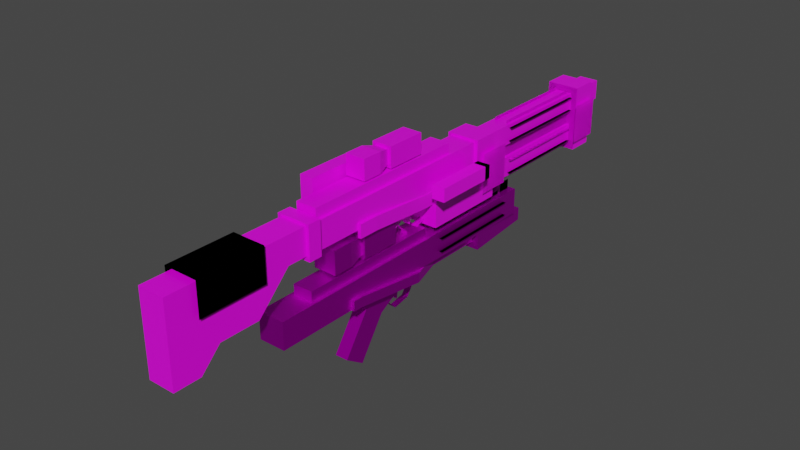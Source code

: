 # Source: e22.blend  (saved by Blender 2.92.15; exported with 4.5.12 LTS)
import bpy
from mathutils import Matrix  # noqa: F401  (used for matrix-valued properties, if any)

bpy.ops.wm.read_factory_settings(use_empty=True)
scene = bpy.context.scene
scene.name = 'Scene'

# ---- collections
col_collection = bpy.data.collections.new('Collection'); scene.collection.children.link(col_collection)

# ---- images (referenced by path relative to the original .blend; pixels are not part of the script)
import os
ASSET_DIR = os.environ.get("B2B_ASSET_DIR", "")  # directory of the original .blend (textures are referenced by path, not embedded)
HERE = os.path.dirname(os.path.abspath(__file__))  # packed textures are extracted next to this script under _unpacked/

def load_image(name, relpath, width, height, colorspace="sRGB"):
    """Load a texture the original file referenced (path relative to the .blend, or extracted next to this script)."""
    p = next((c for c in (os.path.join(HERE, relpath), os.path.join(ASSET_DIR, relpath)) if relpath and os.path.exists(c)), "")
    if p:
        img = bpy.data.images.load(p, check_existing=True)
        img.name = name
    else:  # same state as the original file: an image datablock whose file is absent (Cycles renders it pink)
        img = bpy.data.images.new(name, width, height)
        img.source = "FILE"
        img.filepath = "//" + (relpath or name)
    img.colorspace_settings.name = colorspace
    return img
img_e22layout_png = load_image('e22layout.png', 'e22layout.png', 1024, 1024, 'sRGB')
img_e11_png = load_image('E11.png', 'E11.png', 1024, 1024, 'sRGB')
img_flashlightlayout_png = load_image('flashlightLayout.png', 'flashlightLayout.png', 1024, 1024, 'sRGB')
img_counterlayout_png = load_image('counterLayout.png', 'counterLayout.png', 1024, 1024, 'sRGB')

# ---- materials (node trees are filled in below, after node groups)
mat_material = bpy.data.materials.new('Material')
mat_material.alpha_threshold = 0.0
mat_material.use_transparent_shadow = False
mat_material.line_color = (0.0, 0.0, 0.0, 1.0)
mat_mat_diffuse_cutout = bpy.data.materials.new('MAT_DIFFUSE_CUTOUT')
mat_material_001 = bpy.data.materials.new('Material.001')
mat_material_001.use_transparent_shadow = False
mat_material_002 = bpy.data.materials.new('Material.002')
mat_material_002.use_transparent_shadow = False

# ---- material node trees
mat_material.use_nodes = True; mat_material.node_tree.nodes.clear()
_N = mat_material.node_tree.nodes; _L = mat_material.node_tree.links
n0 = _N.new('ShaderNodeOutputMaterial'); n0.name = 'Material Output'; n0.location = (300, 300)
n1 = _N.new('ShaderNodeBsdfPrincipled'); n1.name = 'Principled BSDF'; n1.location = (10, 300)
n1.distribution = 'GGX'
n1.subsurface_method = 'BURLEY'
n1.inputs[2].default_value = 0.4
n1.inputs[3].default_value = 1.45
n1.inputs[27].default_value = (0.0, 0.0, 0.0, 1.0)
n1.inputs[28].default_value = 1.0
n2 = _N.new('ShaderNodeTexImage'); n2.name = 'Image Texture'; n2.location = (-280, 280)
n2.image = img_e22layout_png
n2.interpolation = 'Closest'
_L.new(n1.outputs[0], n0.inputs[0])
_L.new(n2.outputs[0], n1.inputs[0])
n0.is_active_output = True
mat_mat_diffuse_cutout.use_nodes = True; mat_mat_diffuse_cutout.node_tree.nodes.clear()
_N = mat_mat_diffuse_cutout.node_tree.nodes; _L = mat_mat_diffuse_cutout.node_tree.links
n0 = _N.new('ShaderNodeOutputMaterial'); n0.name = 'Material Output'; n0.location = (238, 316)
n1 = _N.new('ShaderNodeTexImage'); n1.name = 'Image Texture'; n1.location = (-434, 260)
n1.image = img_e11_png
n1.interpolation = 'Closest'
n2 = _N.new('ShaderNodeBsdfPrincipled'); n2.name = 'Principled BSDF'; n2.location = (-107, 219)
n2.distribution = 'GGX'
n2.subsurface_method = 'BURLEY'
n2.inputs[1].default_value = 1.0
n2.inputs[3].default_value = 1.45
n2.inputs[27].default_value = (0.0, 0.0, 0.0, 1.0)
n2.inputs[28].default_value = 1.0
_L.new(n1.outputs[0], n2.inputs[0])
_L.new(n2.outputs[0], n0.inputs[0])
n0.is_active_output = True
mat_material_001.use_nodes = True; mat_material_001.node_tree.nodes.clear()
_N = mat_material_001.node_tree.nodes; _L = mat_material_001.node_tree.links
n0 = _N.new('ShaderNodeBsdfPrincipled'); n0.name = 'Principled BSDF'; n0.location = (10, 300)
n0.distribution = 'GGX'
n0.subsurface_method = 'BURLEY'
n0.inputs[3].default_value = 1.45
n0.inputs[27].default_value = (0.0, 0.0, 0.0, 1.0)
n0.inputs[28].default_value = 1.0
n1 = _N.new('ShaderNodeOutputMaterial'); n1.name = 'Material Output'; n1.location = (300, 300)
n2 = _N.new('ShaderNodeTexImage'); n2.name = 'Image Texture'; n2.location = (-280, 280)
n2.image = img_flashlightlayout_png
n2.interpolation = 'Closest'
_L.new(n0.outputs[0], n1.inputs[0])
_L.new(n2.outputs[0], n0.inputs[0])
n1.is_active_output = True
mat_material_002.use_nodes = True; mat_material_002.node_tree.nodes.clear()
_N = mat_material_002.node_tree.nodes; _L = mat_material_002.node_tree.links
n0 = _N.new('ShaderNodeBsdfPrincipled'); n0.name = 'Principled BSDF'; n0.location = (10, 300)
n0.distribution = 'GGX'
n0.subsurface_method = 'BURLEY'
n0.inputs[3].default_value = 1.45
n0.inputs[27].default_value = (0.0, 0.0, 0.0, 1.0)
n0.inputs[28].default_value = 1.0
n1 = _N.new('ShaderNodeOutputMaterial'); n1.name = 'Material Output'; n1.location = (300, 300)
n2 = _N.new('ShaderNodeTexImage'); n2.name = 'Image Texture'; n2.location = (-280, 280)
n2.image = img_counterlayout_png
n2.interpolation = 'Closest'
_L.new(n0.outputs[0], n1.inputs[0])
_L.new(n2.outputs[0], n0.inputs[0])
n1.is_active_output = True

# ---- world
world_world = bpy.data.worlds.new('World'); scene.world = world_world
world_world.use_nodes = True; world_world.node_tree.nodes.clear()
_N = world_world.node_tree.nodes; _L = world_world.node_tree.links
n0 = _N.new('ShaderNodeOutputWorld'); n0.name = 'World Output'; n0.location = (300, 300)
n1 = _N.new('ShaderNodeBackground'); n1.name = 'Background'; n1.location = (10, 300)
n1.inputs[0].default_value = (0.05088, 0.05088, 0.05088, 1.0)
_L.new(n1.outputs[0], n0.inputs[0])
n0.is_active_output = True
world_world.color = (0.05088, 0.05088, 0.05088)
world_world.use_sun_shadow = False
world_world.sun_shadow_jitter_overblur = 0.0

# ---- meshes
me_cube_011 = bpy.data.meshes.new('Cube.011')
me_cube_011.from_pydata([(-0.2, -0.9796, 0.1837), (-0.2, -0.9796, 0.5837), (-0.2, 2.12, 0.1837), (-0.2, 2.12, 0.5837), (0.2, -0.9796, 0.1837), (0.2, -0.9796, 0.5837), (0.2, 2.12, 0.1837), (0.2, 2.12, 0.5837), (-0.25, 2.12, 0.1337), (-0.25, 2.12, 0.6337), (-0.25, 2.32, 0.1337), (-0.25, 2.32, 0.6337), (0.25, 2.12, 0.1337), (0.25, 2.12, 0.6337), (0.25, 2.32, 0.1337), (0.25, 2.32, 0.6337), (-0.2, 1.12, 0.2837), (-0.2, 1.12, 0.08369), (-0.2, 1.42, 0.2837), (-0.2, 1.42, 0.08369), (-0.25, 1.42, 0.08369), (-0.25, 1.42, 0.2837), (-0.25, 1.12, 0.08369), (-0.25, 1.12, 0.2837), (-0.155, 0.1204, 0.1837), (-0.155, 0.1204, -0.01631), (-0.205, 0.1204, -0.01631), (-0.205, 0.1204, 0.1837), (-0.155, -0.9796, 0.1837), (-0.155, -0.9796, -0.01631), (-0.205, -0.9796, -0.01631), (-0.205, -0.9796, 0.1837), (0.25, 1.12, 0.2837), (0.25, 1.12, 0.08369), (0.25, 1.42, 0.2837), (0.25, 1.42, 0.08369), (0.2, 1.42, 0.08369), (0.2, 1.42, 0.2837), (0.2, 1.12, 0.08369), (0.2, 1.12, 0.2837), (0.205, 0.1204, 0.1837), (0.205, 0.1204, -0.01631), (0.155, 0.1204, -0.01631), (0.155, 0.1204, 0.1837), (0.205, -0.9796, 0.1837), (0.205, -0.9796, -0.01631), (0.155, -0.9796, -0.01631), (0.155, -0.9796, 0.1837), (0.6, 0.1204, 0.2837), (0.6, 0.1204, 0.4837), (0.5, -0.4796, 0.2837), (0.5, -0.4796, 0.4837), (0.2, 0.1204, 0.2837), (0.2, 0.1204, 0.4837), (0.2, -0.4796, 0.2837), (0.2, -0.4796, 0.4837), (1.0, -0.02963, 0.3337), (1.0, -0.02963, 0.4337), (1.0, -0.5296, 0.3337), (1.0, -0.5296, 0.4337), (0.4, 0.07037, 0.3337), (0.4, 0.07037, 0.4337), (0.4, -0.4296, 0.3337), (0.4, -0.4296, 0.4337), (0.1552, 2.098, 0.5337), (0.1552, 2.098, 0.7337), (0.1552, -0.4575, 0.5337), (0.1552, -0.4575, 0.7337), (-0.1552, 2.098, 0.5337), (-0.1552, 2.098, 0.7337), (-0.1552, -0.4575, 0.5337), (-0.1552, -0.4575, 0.7337)], [], [(0, 1, 3, 2), (2, 3, 7, 6), (6, 7, 5, 4), (20, 21, 18, 19), (2, 6, 4, 0), (7, 3, 1, 5), (8, 9, 11, 10), (10, 11, 15, 14), (14, 15, 13, 12), (12, 13, 9, 8), (10, 14, 12, 8), (15, 11, 9, 13), (22, 23, 21, 20), (16, 23, 27, 24), (19, 18, 16, 17), (17, 22, 20, 19), (23, 16, 18, 21), (25, 24, 28, 29), (23, 22, 26, 27), (17, 16, 24, 25), (22, 17, 25, 26), (29, 28, 31, 30), (26, 25, 29, 30), (24, 27, 31, 28), (27, 26, 30, 31), (36, 37, 34, 35), (38, 39, 37, 36), (32, 39, 43, 40), (35, 34, 32, 33), (33, 38, 36, 35), (39, 32, 34, 37), (41, 40, 44, 45), (39, 38, 42, 43), (33, 32, 40, 41), (38, 33, 41, 42), (45, 44, 47, 46), (42, 41, 45, 46), (40, 43, 47, 44), (43, 42, 46, 47), (48, 49, 51, 50), (50, 51, 55, 54), (54, 55, 53, 52), (52, 53, 49, 48), (50, 54, 52, 48), (55, 51, 49, 53), (56, 57, 59, 58), (58, 59, 63, 62), (62, 63, 61, 60), (60, 61, 57, 56), (58, 62, 60, 56), (63, 59, 57, 61), (64, 65, 67, 66), (66, 67, 71, 70), (70, 71, 69, 68), (68, 69, 65, 64), (66, 70, 68, 64), (71, 67, 65, 69), (0, 4, 5, 1)])
_uv = me_cube_011.uv_layers.new(name='UVMap')
_uv.uv.foreach_set('vector', [0.25, 0.4609, 0.25, 0.4922, 0.007812, 0.4922, 0.007812, 0.4609, 0.0, 0.0, 0.0, 0.0, 0.0, 0.0, 0.0, 0.0, 0.007812, 0.5547, 0.007812, 0.5234, 0.25, 0.5234, 0.25, 0.5547, 0.2266, 0.7344, 0.2266, 0.75, 0.2188, 0.75, 0.2188, 0.7344, 0.007812, 0.4609, 0.007812, 0.4297, 0.25, 0.4297, 0.25, 0.4609, 0.007812, 0.5234, 0.007812, 0.4922, 0.25, 0.4922, 0.25, 0.5234, 0.2031, 0.8828, 0.2031, 0.9219, 0.1875, 0.9219, 0.1875, 0.8828, 0.1875, 0.8828, 0.1484, 0.8828, 0.1484, 0.8438, 0.1875, 0.8438, 0.1875, 1.0, 0.1875, 0.9609, 0.2031, 0.9609, 0.2031, 1.0, 0.2031, 1.0, 0.2031, 0.9609, 0.2422, 0.9609, 0.2422, 1.0, 0.1875, 0.8828, 0.1875, 0.8438, 0.2031, 0.8438, 0.2031, 0.8828, 0.1875, 0.9609, 0.1875, 0.9219, 0.2031, 0.9219, 0.2031, 0.9609, 0.25, 0.7344, 0.25, 0.75, 0.2266, 0.75, 0.2266, 0.7344, 0.25, 0.7578, 0.25, 0.75, 0.3281, 0.75, 0.3281, 0.7578, 0.2266, 0.7109, 0.2266, 0.6953, 0.25, 0.6953, 0.25, 0.7109, 0.25, 0.7188, 0.25, 0.7266, 0.2266, 0.7266, 0.2266, 0.7188, 0.25, 0.75, 0.25, 0.7578, 0.2266, 0.7578, 0.2266, 0.75, 0.3281, 0.7188, 0.3281, 0.7031, 0.4141, 0.7031, 0.4141, 0.7188, 0.25, 0.75, 0.25, 0.7344, 0.3281, 0.7266, 0.3281, 0.7422, 0.25, 0.7109, 0.25, 0.6953, 0.3281, 0.7031, 0.3281, 0.7188, 0.25, 0.7266, 0.25, 0.7188, 0.3281, 0.7188, 0.3281, 0.7266, 0.0, 0.0, 0.0, 0.0, 0.0, 0.0, 0.0, 0.0, 0.3281, 0.7266, 0.3281, 0.7188, 0.4141, 0.7188, 0.4141, 0.7266, 0.3281, 0.7578, 0.3281, 0.75, 0.4141, 0.75, 0.4141, 0.7578, 0.3281, 0.7422, 0.3281, 0.7266, 0.4141, 0.7266, 0.4141, 0.7422, 0.2188, 0.7344, 0.2188, 0.75, 0.2266, 0.75, 0.2266, 0.7344, 0.25, 0.7109, 0.25, 0.6953, 0.2266, 0.6953, 0.2266, 0.7109, 0.25, 0.75, 0.25, 0.7578, 0.3281, 0.7578, 0.3281, 0.75, 0.2266, 0.7344, 0.2266, 0.75, 0.25, 0.75, 0.25, 0.7344, 0.25, 0.7266, 0.25, 0.7188, 0.2266, 0.7188, 0.2266, 0.7266, 0.25, 0.7578, 0.25, 0.75, 0.2266, 0.75, 0.2266, 0.7578, 0.3281, 0.7266, 0.3281, 0.7422, 0.4141, 0.7422, 0.4141, 0.7266, 0.25, 0.6953, 0.25, 0.7109, 0.3281, 0.7188, 0.3281, 0.7031, 0.25, 0.7344, 0.25, 0.75, 0.3281, 0.7422, 0.3281, 0.7266, 0.25, 0.7188, 0.25, 0.7266, 0.3281, 0.7266, 0.3281, 0.7188, 0.0, 0.0, 0.0, 0.0, 0.0, 0.0, 0.0, 0.0, 0.3281, 0.7188, 0.3281, 0.7266, 0.4141, 0.7266, 0.4141, 0.7188, 0.3281, 0.75, 0.3281, 0.7578, 0.4141, 0.7578, 0.4141, 0.75, 0.3281, 0.7031, 0.3281, 0.7188, 0.4141, 0.7188, 0.4141, 0.7031, 0.3281, 0.5078, 0.3281, 0.5234, 0.2812, 0.5234, 0.2812, 0.5078, 0.2656, 0.5312, 0.2812, 0.5312, 0.2812, 0.5547, 0.2656, 0.5547, 0.0, 0.0, 0.0, 0.0, 0.0, 0.0, 0.0, 0.0, 0.3438, 0.5547, 0.3281, 0.5547, 0.3281, 0.5234, 0.3438, 0.5234, 0.3906, 0.5312, 0.3906, 0.5547, 0.3438, 0.5547, 0.3438, 0.5234, 0.2812, 0.5547, 0.2812, 0.5312, 0.3281, 0.5234, 0.3281, 0.5547, 0.3203, 0.4375, 0.3203, 0.4453, 0.2812, 0.4453, 0.2812, 0.4375, 0.2734, 0.4453, 0.2812, 0.4453, 0.2812, 0.4922, 0.2734, 0.4922, 0.0, 0.0, 0.0, 0.0, 0.0, 0.0, 0.0, 0.0, 0.3359, 0.4922, 0.3281, 0.4922, 0.3281, 0.4453, 0.3359, 0.4453, 0.3828, 0.4453, 0.375, 0.4922, 0.3359, 0.4922, 0.3438, 0.4453, 0.2891, 0.4922, 0.2812, 0.4453, 0.3203, 0.4453, 0.3281, 0.4922, 0.02344, 0.6172, 0.02344, 0.6016, 0.2266, 0.6016, 0.2266, 0.6172, 0.2422, 0.6016, 0.2266, 0.6016, 0.2266, 0.5781, 0.2422, 0.5781, 0.2266, 0.5625, 0.2266, 0.5781, 0.02344, 0.5781, 0.02344, 0.5625, 0.007812, 0.5781, 0.02344, 0.5781, 0.02344, 0.6016, 0.007812, 0.6016, 0.0, 0.0, 0.0, 0.0, 0.0, 0.0, 0.0, 0.0, 0.2266, 0.5781, 0.2266, 0.6016, 0.02344, 0.6016, 0.02344, 0.5781, 0.0, 0.0, 0.0, 0.0, 0.0, 0.0, 0.0, 0.0])
me_cube_011.materials.append(mat_material)
me_cube_011.use_remesh_fix_poles = True
me_cube_011.use_remesh_preserve_attributes = False
me_cube_011.use_mirror_vertex_groups = False
me_cube_011.update()
me_cube_012 = bpy.data.meshes.new('Cube.012')
me_cube_012.from_pydata([(-0.3332, -8.441, 0.5554), (-0.3332, -8.441, 1.222), (-0.3332, -1.999, 0.5554), (-0.3332, -1.999, 1.222), (0.3332, -8.441, 0.5554), (0.3332, -8.441, 1.222), (0.3332, -1.999, 0.5554), (0.3332, -1.999, 1.222), (-0.3332, -7.997, -0.5554), (-0.3332, -7.997, 0.1111), (-0.3332, -1.999, -0.5554), (-0.3332, -1.999, 0.1111), (0.3332, -7.997, -0.5554), (0.3332, -7.997, 0.1111), (0.3332, -1.999, -0.5554), (0.3332, -1.999, 0.1111), (-0.5554, -1.999, -0.7986), (-0.5554, -1.999, 1.375), (-0.5554, -6.756, 1.444), (-0.5554, -1.111, 1.375), (0.5554, -1.999, -0.7986), (0.5554, -1.999, 1.375), (-0.5554, -6.756, -0.7775), (0.5554, -1.111, 1.375), (-0.5554, -7.644, 1.444), (-0.5554, -1.111, 0.08998), (0.5554, -1.111, 0.08998), (-0.5554, -7.644, -0.7775), (-0.5554, 0.8886, -0.7986), (0.5554, 0.8886, -0.7986), (-0.5554, 0.8886, 0.08998), (0.5554, 0.8886, 0.08998), (0.5554, -7.644, -0.7775), (0.5554, -7.644, 1.444), (0.5554, -6.756, -0.7775), (0.5554, -6.756, 1.444), (0.6664, -2.44, 0.8886), (0.6664, -2.44, -0.4443), (0.6664, -1.33, 0.8886), (0.6664, -1.33, -0.4443), (0.6664, -6.594, 0.8886), (0.6664, -6.594, -0.4443), (0.6664, -7.705, 0.8886), (0.6664, -7.705, -0.4443), (-0.6664, -2.447, 0.8886), (-0.6664, -2.447, -0.4443), (-0.6664, -1.336, 0.8886), (-0.6664, -1.336, -0.4443), (-0.6664, -6.594, 0.8886), (-0.6664, -6.594, -0.4443), (-0.6664, -7.705, 0.8886), (-0.6664, -7.705, -0.4443), (0.2221, -2.666, 0.1111), (0.2221, -2.666, 0.5554), (0.2221, -6.886, 0.1111), (0.2221, -6.886, 0.5554), (-0.2221, -2.666, 0.1111), (-0.2221, -2.666, 0.5554), (-0.2221, -6.886, 0.1111), (-0.2221, -6.886, 0.5554), (0.2221, -3.11, 1.333), (0.2221, -3.11, 1.222), (0.2221, -6.664, 1.333), (0.2221, -6.664, 1.222), (-0.2221, -3.11, 1.333), (-0.2221, -3.11, 1.222), (-0.2221, -6.664, 1.333), (-0.2221, -6.664, 1.222), (0.2221, -3.11, -0.5554), (0.2221, -3.11, -0.6664), (0.2221, -6.664, -0.5554), (0.2221, -6.664, -0.6664), (-0.2221, -3.11, -0.5554), (-0.2221, -3.11, -0.6664), (-0.2221, -6.664, -0.5554), (-0.2221, -6.664, -0.6664), (-0.4443, -3.11, 1.111), (-0.3332, -3.11, 1.111), (-0.4443, -6.664, 1.111), (-0.3332, -6.664, 1.111), (-0.4443, -3.11, 0.6664), (-0.3332, -3.11, 0.6664), (-0.4443, -6.664, 0.6664), (-0.3332, -6.664, 0.6664), (0.4443, -6.664, 0.6664), (0.3332, -6.664, 0.6664), (0.4443, -3.11, 0.6664), (0.3332, -3.11, 0.6664), (0.4443, -6.664, 1.111), (0.3332, -6.664, 1.111), (0.4443, -3.11, 1.111), (0.3332, -3.11, 1.111), (-0.4443, -3.11, 1.192e-07), (-0.3332, -3.11, 3.576e-07), (-0.4443, -6.664, 1.192e-07), (-0.3332, -6.664, 3.576e-07), (-0.4443, -3.11, -0.4443), (-0.3332, -3.11, -0.4443), (-0.4443, -6.664, -0.4443), (-0.3332, -6.664, -0.4443), (0.4443, -6.664, -0.4443), (0.3332, -6.664, -0.4443), (0.4443, -3.11, -0.4443), (0.3332, -3.11, -0.4443), (0.4443, -6.664, 4.768e-07), (0.3332, -6.664, 2.384e-07), (0.4443, -3.11, 4.768e-07), (0.3332, -3.11, 2.384e-07), (-0.5554, -6.756, 1.444), (-0.5554, -6.756, -0.7775), (0.5554, -6.756, -0.7775), (0.5554, -6.756, 1.444), (0.6664, -2.44, 0.8886), (0.6664, -2.44, -0.4443), (0.6664, -1.33, 0.8886), (0.6664, -1.33, -0.4443), (0.6664, -6.594, 0.8886), (0.6664, -6.594, -0.4443), (0.6664, -7.705, 0.8886), (0.6664, -7.705, -0.4443), (-0.6664, -2.447, 0.8886), (-0.6664, -2.447, -0.4443), (-0.6664, -1.336, 0.8886), (-0.6664, -1.336, -0.4443), (-0.6664, -6.594, 0.8886), (-0.6664, -6.594, -0.4443), (-0.6664, -7.705, 0.8886), (-0.6664, -7.705, -0.4443), (0.2221, -2.666, 0.1111), (0.2221, -2.666, 0.5554), (0.2221, -6.886, 0.1111), (0.2221, -6.886, 0.5554), (-0.2221, -2.666, 0.1111), (-0.2221, -2.666, 0.5554), (-0.2221, -6.886, 0.1111), (-0.2221, -6.886, 0.5554), (0.2221, -3.11, 1.333), (0.2221, -3.11, 1.222), (0.2221, -6.664, 1.333), (0.2221, -6.664, 1.222), (-0.2221, -3.11, 1.333), (-0.2221, -3.11, 1.222), (-0.2221, -6.664, 1.333), (-0.2221, -6.664, 1.222), (0.2221, -3.11, -0.5554), (0.2221, -3.11, -0.6664), (0.2221, -6.664, -0.5554), (0.2221, -6.664, -0.6664), (-0.2221, -3.11, -0.5554), (-0.2221, -3.11, -0.6664), (-0.2221, -6.664, -0.5554), (-0.2221, -6.664, -0.6664), (-0.4443, -3.11, 1.111), (-0.3332, -3.11, 1.111), (-0.4443, -6.664, 1.111), (-0.3332, -6.664, 1.111), (-0.4443, -3.11, 0.6664), (-0.3332, -3.11, 0.6664), (-0.4443, -6.664, 0.6664), (-0.3332, -6.664, 0.6664), (0.4443, -6.664, 0.6664), (0.3332, -6.664, 0.6664), (0.4443, -3.11, 0.6664), (0.3332, -3.11, 0.6664), (0.4443, -6.664, 1.111), (0.3332, -6.664, 1.111), (0.4443, -3.11, 1.111), (0.3332, -3.11, 1.111), (-0.4443, -3.11, 1.192e-07), (-0.3332, -3.11, 3.576e-07), (-0.4443, -6.664, 1.192e-07), (-0.3332, -6.664, 3.576e-07), (-0.4443, -3.11, -0.4443), (-0.3332, -3.11, -0.4443), (-0.4443, -6.664, -0.4443), (-0.3332, -6.664, -0.4443), (0.4443, -6.664, -0.4443), (0.3332, -6.664, -0.4443), (0.4443, -3.11, -0.4443), (0.3332, -3.11, -0.4443), (0.4443, -6.664, 4.768e-07), (0.3332, -6.664, 2.384e-07), (0.4443, -3.11, 4.768e-07), (0.3332, -3.11, 2.384e-07)], [], [(0, 1, 3, 2), (2, 3, 7, 6), (6, 7, 5, 4), (4, 5, 1, 0), (2, 6, 4, 0), (7, 3, 1, 5), (8, 9, 11, 10), (10, 11, 15, 14), (14, 15, 13, 12), (12, 13, 9, 8), (10, 14, 12, 8), (15, 11, 9, 13), (16, 28, 29, 20), (25, 19, 23, 26), (25, 30, 28, 16, 17, 19), (27, 24, 18, 22), (20, 21, 17, 16), (23, 19, 17, 21), (22, 18, 35, 34), (20, 29, 31, 26, 23, 21), (35, 18, 24, 33), (22, 34, 32, 27), (28, 30, 31, 29), (34, 35, 33, 32), (25, 26, 31, 30), (32, 33, 24, 27), (36, 37, 39, 38), (40, 41, 43, 42), (44, 45, 47, 46), (48, 49, 51, 50), (52, 53, 55, 54), (54, 55, 59, 58), (58, 59, 57, 56), (56, 57, 53, 52), (54, 58, 56, 52), (59, 55, 53, 57), (60, 61, 63, 62), (64, 65, 67, 66), (68, 69, 71, 70), (72, 73, 75, 74), (76, 77, 79, 78), (80, 81, 83, 82), (87, 86, 84, 85), (91, 90, 88, 89), (92, 93, 95, 94), (96, 97, 99, 98), (103, 102, 100, 101), (107, 106, 104, 105), (109, 110, 111, 108), (112, 114, 115, 113), (116, 118, 119, 117), (120, 122, 123, 121), (124, 126, 127, 125), (128, 130, 131, 129), (134, 132, 133, 135), (132, 128, 129, 133), (136, 138, 139, 137), (140, 142, 143, 141), (144, 146, 147, 145), (148, 150, 151, 149), (152, 154, 155, 153), (156, 158, 159, 157), (163, 161, 160, 162), (167, 165, 164, 166), (168, 170, 171, 169), (172, 174, 175, 173), (179, 177, 176, 178), (183, 181, 180, 182)])
_uv = me_cube_012.uv_layers.new(name='UVMap')
_uv.uv.foreach_set('vector', [0.6875, 0.9297, 0.6875, 0.9531, 0.4609, 0.9531, 0.4609, 0.9297, 0.0, 0.0, 0.0, 0.0, 0.0, 0.0, 0.0, 0.0, 0.4609, 1.0, 0.4609, 0.9766, 0.6875, 0.9766, 0.6875, 1.0, 0.6875, 0.9062, 0.7109, 0.9062, 0.7109, 0.9297, 0.6875, 0.9297, 0.4609, 0.9297, 0.4609, 0.9062, 0.6875, 0.9062, 0.6875, 0.9297, 0.4609, 0.9766, 0.4609, 0.9531, 0.6875, 0.9531, 0.6875, 0.9766, 0.6719, 0.7734, 0.6719, 0.7969, 0.4609, 0.7969, 0.4609, 0.7734, 0.0, 0.0, 0.0, 0.0, 0.0, 0.0, 0.0, 0.0, 0.4609, 0.8438, 0.4609, 0.8203, 0.6719, 0.8203, 0.6719, 0.8438, 0.6719, 0.75, 0.6953, 0.75, 0.6953, 0.7734, 0.6719, 0.7734, 0.4609, 0.7734, 0.4609, 0.75, 0.6719, 0.75, 0.6719, 0.7734, 0.4609, 0.8203, 0.4609, 0.7969, 0.6719, 0.7969, 0.6719, 0.8203, 0.5391, 0.4688, 0.4375, 0.4688, 0.4375, 0.4297, 0.5391, 0.4297, 0.4609, 0.5469, 0.5078, 0.5469, 0.5078, 0.5859, 0.4609, 0.5859, 0.5078, 0.5, 0.4375, 0.5, 0.4375, 0.4688, 0.5391, 0.4688, 0.5391, 0.5469, 0.5078, 0.5469, 0.625, 0.6094, 0.625, 0.6875, 0.5938, 0.6875, 0.5938, 0.6094, 0.5781, 0.4688, 0.5781, 0.5469, 0.5391, 0.5469, 0.5391, 0.4688, 0.5078, 0.5859, 0.5078, 0.5469, 0.5391, 0.5469, 0.5391, 0.5859, 0.5938, 0.6094, 0.5938, 0.6875, 0.5547, 0.6875, 0.5547, 0.6094, 0.5391, 0.6641, 0.4375, 0.6641, 0.4375, 0.6328, 0.5078, 0.6328, 0.5078, 0.5859, 0.5391, 0.5859, 0.6641, 0.7188, 0.625, 0.7188, 0.625, 0.6875, 0.6641, 0.6875, 0.625, 0.5781, 0.6641, 0.5781, 0.6641, 0.6094, 0.625, 0.6094, 0.4375, 0.4688, 0.4375, 0.5, 0.3984, 0.5, 0.3984, 0.4688, 0.6953, 0.6094, 0.6953, 0.6875, 0.6641, 0.6875, 0.6641, 0.6094, 0.5078, 0.5, 0.5078, 0.5391, 0.4375, 0.5391, 0.4375, 0.5, 0.6641, 0.6094, 0.6641, 0.6875, 0.625, 0.6875, 0.625, 0.6094, 0.3125, 0.6406, 0.3125, 0.5938, 0.2734, 0.5938, 0.2734, 0.6406, 0.3672, 0.6406, 0.3672, 0.5938, 0.4062, 0.5938, 0.4062, 0.6406, 0.3125, 0.6406, 0.3125, 0.5938, 0.2734, 0.5938, 0.2734, 0.6406, 0.3672, 0.6406, 0.3672, 0.5938, 0.4062, 0.5938, 0.4062, 0.6406, 0.4844, 0.8984, 0.4844, 0.8828, 0.6328, 0.8828, 0.6328, 0.8984, 0.0, 0.0, 0.0, 0.0, 0.0, 0.0, 0.0, 0.0, 0.6328, 0.8516, 0.6328, 0.8672, 0.4844, 0.8672, 0.4844, 0.8516, 0.4688, 0.8672, 0.4844, 0.8672, 0.4844, 0.8828, 0.4688, 0.8828, 0.0, 0.0, 0.0, 0.0, 0.0, 0.0, 0.0, 0.0, 0.0, 0.0, 0.0, 0.0, 0.0, 0.0, 0.0, 0.0, 0.5, 0.7422, 0.5, 0.7344, 0.625, 0.7344, 0.625, 0.7422, 0.5, 0.7422, 0.5, 0.7344, 0.625, 0.7344, 0.625, 0.7422, 0.5, 0.7422, 0.5, 0.7344, 0.625, 0.7344, 0.625, 0.7422, 0.5, 0.7422, 0.5, 0.7344, 0.625, 0.7344, 0.625, 0.7422, 0.5, 0.7422, 0.5, 0.7344, 0.625, 0.7344, 0.625, 0.7422, 0.5, 0.7422, 0.5, 0.7344, 0.625, 0.7344, 0.625, 0.7422, 0.5, 0.7422, 0.5, 0.7344, 0.625, 0.7344, 0.625, 0.7422, 0.5, 0.7422, 0.5, 0.7344, 0.625, 0.7344, 0.625, 0.7422, 0.5, 0.7422, 0.5, 0.7344, 0.625, 0.7344, 0.625, 0.7422, 0.5, 0.7422, 0.5, 0.7344, 0.625, 0.7344, 0.625, 0.7422, 0.5, 0.7422, 0.5, 0.7344, 0.625, 0.7344, 0.625, 0.7422, 0.5, 0.7422, 0.5, 0.7344, 0.625, 0.7344, 0.625, 0.7422, 0.5938, 0.6094, 0.5547, 0.6094, 0.5547, 0.6875, 0.5938, 0.6875, 0.3125, 0.6406, 0.2734, 0.6406, 0.2734, 0.5938, 0.3125, 0.5938, 0.3672, 0.6406, 0.4062, 0.6406, 0.4062, 0.5938, 0.3672, 0.5938, 0.3125, 0.6406, 0.2734, 0.6406, 0.2734, 0.5938, 0.3125, 0.5938, 0.3672, 0.6406, 0.4062, 0.6406, 0.4062, 0.5938, 0.3672, 0.5938, 0.4844, 0.8984, 0.6328, 0.8984, 0.6328, 0.8828, 0.4844, 0.8828, 0.6328, 0.8516, 0.4844, 0.8516, 0.4844, 0.8672, 0.6328, 0.8672, 0.4688, 0.8672, 0.4688, 0.8828, 0.4844, 0.8828, 0.4844, 0.8672, 0.5, 0.7422, 0.625, 0.7422, 0.625, 0.7344, 0.5, 0.7344, 0.5, 0.7422, 0.625, 0.7422, 0.625, 0.7344, 0.5, 0.7344, 0.5, 0.7422, 0.625, 0.7422, 0.625, 0.7344, 0.5, 0.7344, 0.5, 0.7422, 0.625, 0.7422, 0.625, 0.7344, 0.5, 0.7344, 0.5, 0.7422, 0.625, 0.7422, 0.625, 0.7344, 0.5, 0.7344, 0.5, 0.7422, 0.625, 0.7422, 0.625, 0.7344, 0.5, 0.7344, 0.5, 0.7422, 0.625, 0.7422, 0.625, 0.7344, 0.5, 0.7344, 0.5, 0.7422, 0.625, 0.7422, 0.625, 0.7344, 0.5, 0.7344, 0.5, 0.7422, 0.625, 0.7422, 0.625, 0.7344, 0.5, 0.7344, 0.5, 0.7422, 0.625, 0.7422, 0.625, 0.7344, 0.5, 0.7344, 0.5, 0.7422, 0.625, 0.7422, 0.625, 0.7344, 0.5, 0.7344, 0.5, 0.7422, 0.625, 0.7422, 0.625, 0.7344, 0.5, 0.7344])
me_cube_012.materials.append(mat_material)
me_cube_012.use_remesh_fix_poles = True
me_cube_012.use_remesh_preserve_attributes = False
me_cube_012.use_mirror_vertex_groups = False
me_cube_012.update()
me_cube_013 = bpy.data.meshes.new('Cube.013')
me_cube_013.from_pydata([(-0.5691, 3.311, 8.733), (-0.5691, 1.035, 12.72), (-0.5691, 5.018, 9.871), (-0.5691, 2.742, 13.85), (0.5691, 3.311, 8.733), (0.5691, 1.035, 12.72), (0.5691, 5.018, 9.871), (0.5691, 2.742, 13.85), (-0.5691, -3.518, 14.99), (-0.5691, 3.88, 14.99), (0.5691, -3.518, 14.99), (0.5691, 3.88, 14.99), (-0.2845, -3.414, 12.29), (0.2845, -3.414, 12.29), (-0.2845, -1.707, 11.67), (0.2845, -1.707, 11.67), (-0.2845, -2.98e-08, 13.37), (0.2845, -2.98e-08, 13.37), (-0.2845, -3.414, 12.29), (0.2845, -3.414, 12.29), (-0.2845, -1.707, 11.67), (0.2845, -1.707, 11.67), (-0.2845, -2.98e-08, 13.37), (0.2845, -2.98e-08, 13.37)], [], [(0, 1, 3, 2), (2, 3, 7, 6), (6, 7, 5, 4), (4, 5, 1, 0), (2, 6, 4, 0), (7, 3, 9, 11), (11, 9, 8, 10), (5, 7, 11, 10), (3, 1, 8, 9), (1, 5, 10, 8), (12, 13, 15, 14), (14, 15, 17, 16), (18, 20, 21, 19), (20, 22, 23, 21)])
_uv = me_cube_013.uv_layers.new(name='UVMap')
_uv.uv.foreach_set('vector', [0.2578, 0.7812, 0.2891, 0.8359, 0.2656, 0.8516, 0.2344, 0.7969, 0.2344, 0.7969, 0.2344, 0.8516, 0.2188, 0.8516, 0.2188, 0.7969, 0.2344, 0.7969, 0.2656, 0.8516, 0.2891, 0.8359, 0.2578, 0.7812, 0.3047, 0.7812, 0.3047, 0.8359, 0.2891, 0.8359, 0.2891, 0.7812, 0.2344, 0.7812, 0.2344, 0.7656, 0.2578, 0.7656, 0.2578, 0.7812, 0.2188, 0.8516, 0.2344, 0.8516, 0.2344, 0.8672, 0.2188, 0.8672, 0.0, 0.0, 0.0, 0.0, 0.0, 0.0, 0.0, 0.0, 0.2891, 0.8359, 0.2656, 0.8516, 0.25, 0.8672, 0.3516, 0.8672, 0.2656, 0.8516, 0.2891, 0.8359, 0.3516, 0.8672, 0.25, 0.8672, 0.3516, 0.8047, 0.3672, 0.8047, 0.3672, 0.8672, 0.3516, 0.8672, 0.4297, 0.7656, 0.4297, 0.7734, 0.4062, 0.7734, 0.4062, 0.7656, 0.4062, 0.7656, 0.4062, 0.7734, 0.375, 0.7734, 0.375, 0.7656, 0.4297, 0.7656, 0.4062, 0.7656, 0.4062, 0.7734, 0.4297, 0.7734, 0.4062, 0.7656, 0.375, 0.7656, 0.375, 0.7734, 0.4062, 0.7734])
me_cube_013.materials.append(mat_material)
me_cube_013.use_remesh_fix_poles = True
me_cube_013.use_remesh_preserve_attributes = False
me_cube_013.use_mirror_vertex_groups = False
me_cube_013.update()
me_cube_014 = bpy.data.meshes.new('Cube.014')
me_cube_014.from_pydata([(-0.5904, -0.5184, 2.362), (-0.5904, -1.109, 7.749e-07), (0.5904, -2.88, 2.362), (0.5904, -2.29, -1.181), (0.5904, -0.5184, 2.362), (0.5904, -1.109, 7.749e-07), (-0.5904, -2.29, -1.181), (-0.5904, -2.88, 2.362)], [], [(1, 0, 4, 5), (5, 4, 2, 3), (6, 7, 0, 1), (3, 6, 1, 5), (3, 2, 7, 6), (7, 2, 4, 0)])
_uv = me_cube_014.uv_layers.new(name='UVMap')
_uv.uv.foreach_set('vector', [0.3828, 0.8125, 0.3828, 0.8281, 0.375, 0.8281, 0.375, 0.8125, 0.4179, 0.8125, 0.4219, 0.8281, 0.4062, 0.8281, 0.4101, 0.8047, 0.3944, 0.8047, 0.3984, 0.8281, 0.3828, 0.8281, 0.3866, 0.8125, 0.4062, 0.8047, 0.3984, 0.8047, 0.3984, 0.7969, 0.4062, 0.7969, 0.4062, 0.8047, 0.4062, 0.8281, 0.3984, 0.8281, 0.3984, 0.8047, 0.0, 0.0, 0.0, 0.0, 0.0, 0.0, 0.0, 0.0])
me_cube_014.materials.append(mat_material)
me_cube_014.use_remesh_fix_poles = True
me_cube_014.use_remesh_preserve_attributes = False
me_cube_014.use_mirror_vertex_groups = False
me_cube_014.update()
me_base_gun = bpy.data.meshes.new('base_gun')
me_base_gun.from_pydata([(-0.05, -0.275, -0.05), (0.05, -0.275, -0.05), (-0.05, -0.085, -0.25), (0.05, -0.085, -0.25), (-0.05, 0.175, -0.2), (0.05, 0.175, -0.2), (-0.05, 0.275, -0.05), (0.05, 0.275, -0.05), (-0.05, 0.225, 0.25), (0.05, 0.225, 0.25), (-0.05, -0.275, -0.05), (0.05, -0.275, -0.05), (-0.05, -0.085, -0.25), (0.05, -0.085, -0.25), (-0.05, 0.175, -0.2), (0.05, 0.175, -0.2), (-0.05, 0.275, -0.05), (0.05, 0.275, -0.05), (-0.05, 0.225, 0.25), (0.05, 0.225, 0.25), (0.2, 2.475, 0.25), (-0.2, 2.475, 0.25), (0.2, 2.475, 0.65), (-0.2, 2.475, 0.65), (0.2, -2.325, 0.65), (0.2, -2.325, 0.25), (-0.2, -2.325, 0.25), (-0.2, -2.325, 0.65), (-0.1, -1.125, -0.55), (-0.1, -0.725, 0.05), (-0.1, -0.825, -0.75), (0.1, -1.125, -0.55), (0.1, -0.725, 0.05), (0.1, -0.825, -0.75), (0.1, -0.425, -0.15), (-0.1, -0.425, -0.15), (-0.1, -0.925, 0.25), (-0.1, 0.275, 0.25), (0.1, 0.275, 0.25), (0.1, -0.925, 0.25), (-0.025, -0.125, 0.05), (0.025, -0.125, 0.05), (-0.025, -0.075, -0.1), (-0.025, 0.025, 0.15), (0.025, 0.025, 0.15), (-0.025, -0.025, -0.15), (0.025, -0.025, -0.15), (0.025, -0.075, -0.1), (0.15, 2.425, 0.3), (0.15, 2.425, 0.6), (-0.15, 2.425, 0.3), (0.15, 2.525, 0.3), (0.15, 2.525, 0.6), (-0.15, 2.525, 0.3), (-0.15, 2.525, 0.6), (-0.15, 2.425, 0.6), (-0.2, 0.475, 0.35), (-0.2, 0.475, 0.55), (-0.2, -0.125, 0.35), (-0.5, 0.475, 0.35), (-0.5, 0.475, 0.55), (-0.6, -0.125, 0.35), (-0.6, -0.125, 0.55), (-0.2, -0.125, 0.55), (-0.45, 0.375, 0.4), (-0.45, 0.375, 0.5), (-0.45, -0.075, 0.4), (-0.85, 0.425, 0.4), (-0.85, 0.425, 0.5), (-0.85, -0.025, 0.4), (-0.85, -0.025, 0.5), (-0.45, -0.075, 0.5), (0.15, 0.425, 0.6), (-0.15, 0.425, 0.6), (0.15, -1.775, 0.6), (0.15, 0.425, 0.8), (-0.15, 0.425, 0.8), (0.15, -1.775, 0.8), (-0.15, -1.775, 0.8), (-0.15, -1.775, 0.6), (0.25, -1.125, 0.4), (0.25, -0.975, 0.4), (0.25, -1.125, 0.25), (-0.25, -1.125, 0.4), (-0.25, -0.975, 0.4), (-0.25, -1.125, 0.25), (-0.25, -0.975, 0.25), (-0.2, -0.975, 0.25), (-0.25, 0.175, 0.1), (-0.2, 0.175, 0.1), (-0.25, 0.175, 0.25), (-0.1, 0.675, 0.1), (-0.1, 0.675, 0.25), (0.1, 0.675, 0.1), (-0.05, 0.675, 0.1), (-0.1, 1.575, 0.1), (-0.1, 1.575, 0.25), (0.1, 1.575, 0.1), (0.1, 1.575, 0.25), (0.1, 0.675, 0.25), (0.25, 0.175, 0.25), (0.05, 0.675, 0.25), (0.05, 0.675, 0.1), (0.2, 0.175, 0.25), (-0.05, 0.675, 0.25), (-0.2, 0.175, 0.25), (-0.2, -0.975, 0.4), (0.2, -0.975, 0.4), (0.2, -0.975, 0.25), (0.25, -0.975, 0.25), (0.2, 0.175, 0.1), (0.25, 0.175, 0.1), (-0.2, -1.125, 0.4), (-0.2, -1.125, 0.25), (0.2, -1.125, 0.4), (0.2, -1.125, 0.25), (-0.2, 1.575, 0.25), (0.2, 1.575, 0.25), (-0.2, 1.575, 3.725e-08), (0.2, 1.575, 3.725e-08), (-0.15, 2.675, 0.05), (0.15, 2.675, 0.05), (-0.15, 2.675, 0.25), (0.15, 2.675, 0.25), (0.175, -0.225, 1.2), (0.175, -0.225, 0.85), (-0.175, -0.225, 1.2), (0.175, -0.825, 1.2), (0.175, -0.825, 0.85), (-0.175, -0.825, 1.2), (-0.175, -0.825, 0.85), (-0.175, -0.225, 0.85), (0.05, -0.225, 1.0), (0.05, -0.225, 0.9), (-0.05, -0.225, 1.0), (0.05, -0.125, 1.0), (0.05, -0.125, 0.9), (-0.05, -0.125, 1.0), (-0.05, -0.125, 0.9), (-0.05, -0.225, 0.9), (-0.1, 2.425, 0.8), (0.1, 2.425, 0.8), (-0.1, 2.225, 0.8), (-0.1, 2.425, 0.6), (0.1, 2.425, 0.6), (-0.1, 2.225, 0.6), (0.1, 2.225, 0.6), (0.1, 2.225, 0.8), (-0.1, 2.425, 0.8), (0.1, 2.425, 0.8), (-0.1, 2.225, 0.8), (-0.1, 2.425, 0.6), (0.1, 2.425, 0.6), (-0.1, 2.225, 0.6), (0.1, 2.225, 0.6), (0.1, 2.225, 0.8), (0.1, 2.175, 0.6), (-0.1, 2.175, 0.6), (0.1, 0.675, 0.6), (0.1, 2.175, 0.7), (0.1, 0.675, 0.7), (-0.1, 0.675, 0.6), (-0.1, 0.675, 0.7), (-0.1, 2.175, 0.7), (0.1, 2.175, 0.6), (-0.1, 2.175, 0.6), (0.1, 0.675, 0.6), (0.1, 2.175, 0.7), (0.1, 0.675, 0.7), (-0.1, 0.675, 0.6), (-0.1, 0.675, 0.7), (-0.1, 2.175, 0.7), (0.175, -1.075, 1.2), (0.175, -1.075, 0.85), (-0.175, -1.075, 1.2), (0.175, -1.375, 1.2), (0.175, -1.375, 0.85), (-0.175, -1.375, 1.2), (-0.175, -1.375, 0.85), (-0.175, -1.075, 0.85), (0.125, -0.825, 1.15), (0.125, -0.825, 0.9), (-0.125, -0.825, 1.15), (0.175, -1.075, 1.2), (0.175, -1.075, 0.85), (-0.175, -1.075, 1.2), (-0.175, -1.075, 0.85), (-0.125, -0.825, 0.9), (0.1, -0.575, 0.85), (0.1, -0.575, 0.75), (-0.1, -0.575, 0.85), (0.1, -0.775, 0.85), (0.1, -0.775, 0.75), (-0.1, -0.775, 0.85), (-0.1, -0.775, 0.75), (-0.1, -0.575, 0.75), (-0.15, 2.175, 0.55), (-0.15, 2.175, 0.35), (-0.15, 0.675, 0.55), (-0.25, 2.175, 0.55), (-0.25, 0.675, 0.55), (-0.15, 0.675, 0.35), (-0.25, 0.675, 0.35), (-0.25, 2.175, 0.35), (-0.15, 2.175, 0.55), (-0.15, 2.175, 0.35), (-0.15, 0.675, 0.55), (-0.25, 2.175, 0.55), (-0.25, 0.675, 0.55), (-0.15, 0.675, 0.35), (-0.25, 0.675, 0.35), (-0.25, 2.175, 0.35), (0.15, 2.175, 0.35), (0.15, 2.175, 0.55), (0.15, 0.675, 0.35), (0.25, 2.175, 0.35), (0.25, 0.675, 0.35), (0.15, 0.675, 0.55), (0.25, 0.675, 0.55), (0.25, 2.175, 0.55), (0.15, 2.175, 0.35), (0.15, 2.175, 0.55), (0.15, 0.675, 0.35), (0.25, 2.175, 0.35), (0.25, 0.675, 0.35), (0.15, 0.675, 0.55), (0.25, 0.675, 0.55), (0.25, 2.175, 0.55)], [], [(29, 37, 35), (38, 39, 32), (42, 43, 45), (47, 44, 41), (3, 2, 4, 5), (5, 4, 6, 7), (7, 6, 8, 9), (12, 10, 11, 13), (14, 12, 13, 15), (16, 14, 15, 17), (18, 16, 17, 19), (22, 20, 21, 23), (26, 25, 24, 27), (23, 21, 26, 27), (20, 22, 24, 25), (22, 23, 27, 24), (21, 20, 25, 26), (32, 29, 28, 31), (39, 36, 29, 32), (190, 188, 189, 195), (33, 30, 35, 34), (31, 33, 34, 32), (29, 36, 37), (127, 128, 125, 124), (34, 38, 32), (192, 191, 193, 194), (160, 158, 156, 159), (177, 174, 179, 178), (42, 40, 43), (168, 167, 164, 166), (47, 46, 44), (49, 48, 51, 52), (48, 50, 53, 51), (54, 52, 51, 53), (50, 55, 54, 53), (55, 49, 52, 54), (57, 56, 59, 60), (175, 172, 174, 177), (70, 71, 65, 68), (91, 88, 90, 92), (133, 139, 138, 136), (59, 56, 58, 61), (137, 135, 136, 138), (100, 81, 109, 111), (66, 71, 70, 69), (134, 132, 135, 137), (69, 67, 64, 66), (74, 72, 75, 77), (77, 75, 76, 78), (79, 74, 77, 78), (73, 79, 78, 76), (117, 116, 118, 119), (80, 82, 109, 81), (90, 88, 86, 84), (86, 85, 83, 84), (113, 85, 86, 87), (105, 106, 87, 89), (31, 28, 30, 33), (138, 139, 134, 137), (34, 35, 37, 38), (95, 91, 92, 96), (143, 145, 142, 140), (114, 115, 82, 80), (93, 111, 110, 102), (129, 126, 131, 130), (60, 59, 61, 62), (102, 110, 103, 101), (89, 88, 91, 94), (103, 107, 81, 100), (103, 110, 108, 107), (106, 84, 83, 112), (107, 114, 80, 81), (184, 181, 180, 183), (58, 63, 62, 61), (92, 90, 105, 104), (117, 119, 121, 123), (45, 43, 44, 46), (105, 90, 84, 106), (155, 149, 152, 154), (118, 120, 121, 119), (130, 131, 125, 128), (123, 122, 116, 117), (116, 122, 120, 118), (104, 94, 102, 101), (63, 57, 60, 62), (104, 105, 89, 94), (41, 40, 42, 47), (121, 120, 122, 123), (127, 124, 126, 129), (35, 30, 28, 29), (132, 133, 136, 135), (176, 173, 172, 175), (75, 72, 73, 76), (70, 68, 67, 69), (223, 220, 222, 224), (68, 65, 64, 67), (151, 148, 150, 153), (112, 83, 85, 113), (93, 99, 100, 111), (144, 141, 147, 146), (157, 161, 162, 163), (170, 169, 165, 171), (97, 98, 99, 93), (194, 193, 190, 195), (126, 124, 125, 131), (111, 109, 108, 110), (42, 45, 46, 47), (89, 87, 86, 88), (176, 175, 177, 178), (185, 182, 187, 186), (99, 101, 103, 100), (183, 180, 182, 185), (186, 187, 181, 184), (226, 225, 221, 227), (178, 179, 173, 176), (192, 189, 188, 191), (97, 93, 91, 95), (128, 127, 129, 130), (198, 196, 199, 200), (197, 201, 202, 203), (207, 204, 206, 208), (210, 209, 205, 211), (214, 212, 215, 216), (213, 217, 218, 219), (108, 109, 82, 115), (1, 0, 2, 3)])
_uv = me_base_gun.uv_layers.new(name='UVMap')
_uv.uv.foreach_set('vector', [0.9375, 0.2969, 0.8594, 0.3125, 0.9141, 0.2812, 0.8438, 0.3125, 0.75, 0.3125, 0.7656, 0.2969, 0.7148, 0.293, 0.707, 0.3125, 0.7109, 0.2891, 0.6836, 0.293, 0.6914, 0.3125, 0.6797, 0.3047, 0.6719, 0.2539, 0.6641, 0.2539, 0.6641, 0.2734, 0.6719, 0.2734, 0.6719, 0.2734, 0.6641, 0.2734, 0.6641, 0.2891, 0.6719, 0.2891, 0.6719, 0.2891, 0.6641, 0.2891, 0.6641, 0.3125, 0.6719, 0.3125, 0.6719, 0.2539, 0.6719, 0.2344, 0.6641, 0.2344, 0.6641, 0.2539, 0.6719, 0.2734, 0.6719, 0.2539, 0.6641, 0.2539, 0.6641, 0.2734, 0.6719, 0.2891, 0.6719, 0.2734, 0.6641, 0.2734, 0.6641, 0.2891, 0.6719, 0.3125, 0.6719, 0.2891, 0.6641, 0.2891, 0.6641, 0.3125, 0.5312, 0.4062, 0.5312, 0.375, 0.5625, 0.375, 0.5625, 0.4062, 0.9375, 0.375, 0.9688, 0.375, 0.9688, 0.4062, 0.9375, 0.4062, 0.5625, 0.4062, 0.5625, 0.375, 0.9375, 0.375, 0.9375, 0.4062, 0.5312, 0.375, 0.5312, 0.4062, 0.1562, 0.4062, 0.1562, 0.375, 0.5625, 0.4375, 0.5625, 0.4062, 0.9375, 0.4062, 0.9375, 0.4375, 0.5625, 0.375, 0.5625, 0.3438, 0.9375, 0.3438, 0.9375, 0.375, 0.9844, 0.2812, 0.9688, 0.2812, 0.9688, 0.2266, 0.9844, 0.2266, 0.9844, 0.3125, 0.9688, 0.3125, 0.9688, 0.2812, 0.9844, 0.2812, 0.7031, 0.5547, 0.6875, 0.5547, 0.6875, 0.5469, 0.7031, 0.5469, 0.8438, 0.1953, 0.8594, 0.1953, 0.8594, 0.25, 0.8438, 0.25, 0.7344, 0.25, 0.7578, 0.2344, 0.7891, 0.2812, 0.7656, 0.2969, 0.9375, 0.2969, 0.9531, 0.3125, 0.8594, 0.3125, 0.5859, 0.5996, 0.5859, 0.5723, 0.6328, 0.5723, 0.6328, 0.5996, 0.7891, 0.2812, 0.8438, 0.3125, 0.7656, 0.2969, 0.7344, 0.5469, 0.7344, 0.5547, 0.7188, 0.5547, 0.7188, 0.5469, 0.2266, 0.4609, 0.2266, 0.4531, 0.3438, 0.4531, 0.3438, 0.4609, 0.9141, 0.5996, 0.8906, 0.5996, 0.8906, 0.5723, 0.9141, 0.5723, 0.7148, 0.293, 0.7188, 0.3047, 0.707, 0.3125, 0.2266, 0.4609, 0.3438, 0.4609, 0.3438, 0.4531, 0.2266, 0.4531, 0.6836, 0.293, 0.6875, 0.2891, 0.6914, 0.3125, 0.1016, 0.3984, 0.1016, 0.375, 0.1094, 0.375, 0.1094, 0.3984, 0.1094, 0.3672, 0.1328, 0.3672, 0.1328, 0.375, 0.1094, 0.375, 0.1328, 0.3984, 0.1094, 0.3984, 0.1094, 0.375, 0.1328, 0.375, 0.1406, 0.375, 0.1406, 0.3984, 0.1328, 0.3984, 0.1328, 0.375, 0.1328, 0.4062, 0.1094, 0.4062, 0.1094, 0.3984, 0.1328, 0.3984, 0.4375, 0.6797, 0.4375, 0.6641, 0.4609, 0.6641, 0.4609, 0.6797, 0.8613, 0.625, 0.8613, 0.6016, 0.8887, 0.6016, 0.8887, 0.625, 0.4688, 0.6055, 0.4375, 0.6094, 0.4375, 0.5742, 0.4688, 0.5703, 0.4688, 0.1602, 0.5078, 0.1602, 0.5078, 0.1719, 0.4688, 0.1719, 0.6094, 0.5391, 0.6172, 0.5391, 0.6172, 0.5469, 0.6094, 0.5469, 0.4609, 0.6641, 0.4375, 0.6641, 0.4375, 0.6172, 0.4688, 0.6172, 0.6172, 0.5547, 0.6094, 0.5547, 0.6094, 0.5469, 0.6172, 0.5469, 0.1172, 0.168, 0.02734, 0.1797, 0.02734, 0.168, 0.1172, 0.1562, 0.5391, 0.5625, 0.5391, 0.5703, 0.5078, 0.5703, 0.5078, 0.5625, 0.6172, 0.5625, 0.6094, 0.5625, 0.6094, 0.5547, 0.6172, 0.5547, 0.4688, 0.5273, 0.4688, 0.5625, 0.4375, 0.5586, 0.4375, 0.5234, 0.5703, 0.4531, 0.7422, 0.4531, 0.7422, 0.4688, 0.5703, 0.4688, 0.9375, 0.4922, 0.7656, 0.4922, 0.7656, 0.4688, 0.9375, 0.4688, 0.9375, 0.4531, 0.9609, 0.4531, 0.9609, 0.4688, 0.9375, 0.4688, 0.7656, 0.4531, 0.9375, 0.4531, 0.9375, 0.4688, 0.7656, 0.4688, 0.4375, 0.09375, 0.4062, 0.09375, 0.4062, 0.07422, 0.4375, 0.07422, 0.01562, 0.1797, 0.01562, 0.168, 0.02734, 0.168, 0.02734, 0.1797, 0.5078, 0.168, 0.5078, 0.1562, 0.5977, 0.168, 0.5977, 0.1797, 0.5977, 0.168, 0.6094, 0.168, 0.6094, 0.1797, 0.5977, 0.1797, 0.4609, 0.01562, 0.4688, 0.01562, 0.4688, 0.02734, 0.4609, 0.02734, 0.4219, 0.168, 0.332, 0.1797, 0.332, 0.168, 0.4219, 0.1562, 0.8438, 0.1641, 0.8594, 0.1641, 0.8594, 0.1953, 0.8438, 0.1953, 0.6172, 0.5469, 0.625, 0.5469, 0.625, 0.5547, 0.6172, 0.5547, 0.8438, 0.25, 0.8594, 0.25, 0.8594, 0.3125, 0.8438, 0.3125, 0.3203, 0.3008, 0.3906, 0.3008, 0.3906, 0.3125, 0.3203, 0.3125, 0.1875, 0.4219, 0.2031, 0.4219, 0.2031, 0.4375, 0.1875, 0.4375, 0.3047, 0.1797, 0.3047, 0.1562, 0.3125, 0.1562, 0.3125, 0.1797, 0.1562, 0.1562, 0.1562, 0.1172, 0.1641, 0.1172, 0.1641, 0.1562, 0.7109, 0.5996, 0.6641, 0.5996, 0.6641, 0.5723, 0.7109, 0.5723, 0.4609, 0.6797, 0.4609, 0.6641, 0.5078, 0.6641, 0.5078, 0.6797, 0.1641, 0.1602, 0.2031, 0.1602, 0.2031, 0.1719, 0.1641, 0.1719, 0.4609, 0.1172, 0.4688, 0.1172, 0.4688, 0.1562, 0.4609, 0.1562, 0.1562, 0.2109, 0.1562, 0.3008, 0.1641, 0.3008, 0.1641, 0.2109, 0.2031, 0.168, 0.2031, 0.1562, 0.293, 0.168, 0.293, 0.1797, 0.4609, 0.3008, 0.4688, 0.3008, 0.4688, 0.3125, 0.4609, 0.3125, 0.1562, 0.3008, 0.1562, 0.3125, 0.1641, 0.3125, 0.1641, 0.3008, 0.7539, 0.5723, 0.7734, 0.5762, 0.7734, 0.5957, 0.7539, 0.5996, 0.5391, 0.6641, 0.5391, 0.6797, 0.5078, 0.6797, 0.5078, 0.6641, 0.4688, 0.1719, 0.4688, 0.2109, 0.4609, 0.2109, 0.4609, 0.1719, 0.2109, 0.09375, 0.2109, 0.07422, 0.2969, 0.07812, 0.2969, 0.09375, 0.7031, 0.2891, 0.7031, 0.3125, 0.6953, 0.3125, 0.6953, 0.2891, 0.4609, 0.2109, 0.4688, 0.2109, 0.4688, 0.3008, 0.4609, 0.3008, 0.1562, 0.4375, 0.1719, 0.4375, 0.1719, 0.4219, 0.1562, 0.4219, 0.4062, 0.07031, 0.3203, 0.06641, 0.3203, 0.04297, 0.4062, 0.03906, 0.6621, 0.5234, 0.6621, 0.5703, 0.6348, 0.5703, 0.6348, 0.5234, 0.3203, 0.1211, 0.3203, 0.09766, 0.4062, 0.09375, 0.4062, 0.125, 0.4062, 0.09375, 0.3203, 0.09375, 0.3203, 0.07812, 0.4062, 0.07422, 0.3906, 0.3125, 0.3906, 0.3008, 0.3984, 0.3008, 0.3984, 0.3125, 0.4375, 0.7266, 0.4375, 0.6797, 0.4609, 0.6797, 0.4688, 0.7266, 0.4609, 0.1719, 0.4219, 0.1719, 0.4219, 0.1602, 0.4609, 0.1602, 0.7266, 0.3125, 0.7188, 0.3125, 0.7188, 0.2969, 0.7266, 0.2969, 0.2969, 0.07812, 0.3203, 0.07812, 0.3203, 0.09375, 0.2969, 0.09375, 0.6348, 0.6484, 0.6348, 0.6016, 0.6621, 0.6016, 0.6621, 0.6484, 0.9141, 0.2812, 0.9453, 0.2344, 0.9688, 0.25, 0.9375, 0.2969, 0.6016, 0.5547, 0.6016, 0.5469, 0.6094, 0.5469, 0.6094, 0.5547, 0.8359, 0.5723, 0.8594, 0.5723, 0.8594, 0.5996, 0.8359, 0.5996, 0.7422, 0.4688, 0.7422, 0.4531, 0.7656, 0.4531, 0.7656, 0.4688, 0.5039, 0.5703, 0.4688, 0.5703, 0.4688, 0.5625, 0.5039, 0.5625, 0.3359, 0.625, 0.3438, 0.625, 0.3438, 0.5078, 0.3359, 0.5078, 0.4688, 0.5703, 0.4375, 0.5703, 0.4375, 0.5625, 0.4688, 0.5625, 0.1875, 0.4219, 0.1875, 0.4375, 0.2031, 0.4375, 0.2031, 0.4219, 0.6172, 0.1797, 0.6094, 0.1797, 0.6094, 0.1562, 0.6172, 0.1562, 0.1562, 0.1602, 0.1562, 0.1719, 0.1172, 0.1719, 0.1172, 0.1602, 0.1719, 0.4375, 0.1719, 0.4219, 0.1562, 0.4219, 0.1562, 0.4375, 0.3594, 0.4531, 0.4766, 0.4531, 0.4766, 0.4609, 0.3594, 0.4609, 0.4766, 0.4609, 0.4766, 0.4531, 0.3594, 0.4531, 0.3594, 0.4609, 0.3047, 0.3008, 0.3047, 0.3125, 0.2344, 0.3125, 0.2344, 0.3008, 0.7188, 0.5469, 0.7188, 0.5547, 0.7031, 0.5547, 0.7031, 0.5469, 0.6621, 0.5996, 0.6348, 0.5996, 0.6348, 0.5723, 0.6621, 0.5723, 0.1562, 0.1172, 0.1562, 0.02734, 0.1641, 0.02734, 0.1641, 0.1172, 0.7188, 0.2969, 0.7188, 0.2891, 0.7266, 0.2891, 0.7266, 0.2969, 0.4609, 0.1172, 0.4609, 0.02734, 0.4688, 0.02734, 0.4688, 0.1172, 0.9434, 0.5723, 0.9434, 0.5996, 0.916, 0.5996, 0.916, 0.5723, 0.8242, 0.5996, 0.8047, 0.5957, 0.8047, 0.5762, 0.8242, 0.5723, 0.1641, 0.1719, 0.1562, 0.1719, 0.1562, 0.2109, 0.1641, 0.2109, 0.7754, 0.6211, 0.7793, 0.6016, 0.7988, 0.6016, 0.8027, 0.6211, 0.8027, 0.5508, 0.7988, 0.5703, 0.7793, 0.5703, 0.7754, 0.5508, 0.3359, 0.7578, 0.3438, 0.7578, 0.3438, 0.6406, 0.3359, 0.6406, 0.8887, 0.5469, 0.8887, 0.5703, 0.8613, 0.5703, 0.8613, 0.5469, 0.6719, 0.5469, 0.6875, 0.5469, 0.6875, 0.5547, 0.6719, 0.5547, 0.3047, 0.2969, 0.3047, 0.2266, 0.3203, 0.2266, 0.3203, 0.2969, 0.7402, 0.5723, 0.7402, 0.5996, 0.7129, 0.5996, 0.7129, 0.5723, 0.3594, 0.7578, 0.3594, 0.6406, 0.3672, 0.6406, 0.3672, 0.7578, 0.3594, 0.625, 0.3594, 0.5078, 0.3672, 0.5078, 0.3672, 0.625, 0.3672, 0.6406, 0.3594, 0.6406, 0.3594, 0.7578, 0.3672, 0.7578, 0.3672, 0.5078, 0.3594, 0.5078, 0.3594, 0.625, 0.3672, 0.625, 0.3438, 0.5078, 0.3438, 0.625, 0.3359, 0.625, 0.3359, 0.5078, 0.3438, 0.6406, 0.3438, 0.7578, 0.3359, 0.7578, 0.3359, 0.6406, 0.1641, 0.02734, 0.1562, 0.02734, 0.1562, 0.01562, 0.1641, 0.01562, 0.6719, 0.2344, 0.6641, 0.2344, 0.6641, 0.2539, 0.6719, 0.2539])
me_base_gun.materials.append(mat_mat_diffuse_cutout)
me_base_gun.use_remesh_fix_poles = True
me_base_gun.use_remesh_preserve_attributes = False
me_base_gun.use_mirror_vertex_groups = False
me_base_gun.update()
me_cube_001 = bpy.data.meshes.new('Cube.001')
me_cube_001.from_pydata([(-0.5171, -1.737, 2.973), (-0.5171, -1.737, 4.007), (-0.5171, 0.3316, 2.973), (-0.5171, 0.3316, 4.007), (0.5171, -1.737, 2.973), (0.5171, -1.737, 4.007), (0.5171, 0.3316, 2.973), (0.5171, 0.3316, 4.007), (-0.5171, -2.426, 2.973), (-0.5171, -2.426, 4.007), (-0.3447, -1.737, 3.146), (-0.3447, -1.737, 3.835), (0.5171, -2.426, 2.973), (0.5171, -2.426, 4.007), (0.3447, -1.737, 3.146), (0.3447, -1.737, 3.835), (-0.5171, -3.46, 2.973), (-0.5171, -3.46, 4.007), (0.5171, -3.46, 2.973), (0.5171, -3.46, 4.007), (-0.1724, 0.3316, 3.146), (-0.1724, 0.3316, 3.49), (-0.1724, 0.6763, 3.146), (-0.1724, 0.6763, 3.49), (0.1724, 0.3316, 3.146), (0.1724, 0.3316, 3.49), (0.1724, 0.6763, 3.146), (0.1724, 0.6763, 3.49), (-0.3447, -1.392, 2.629), (-0.3447, -1.392, 2.973), (-0.3447, -0.7025, 2.629), (-0.3447, -0.7025, 2.973), (0.3447, -1.392, 2.629), (0.3447, -1.392, 2.973), (0.3447, -0.7025, 2.629), (0.3447, -0.7025, 2.973), (-0.3447, -1.392, 2.629), (-0.3447, -1.392, 2.973), (-0.3447, -0.7025, 2.629), (-0.3447, -0.7025, 2.973), (0.3447, -1.392, 2.629), (0.3447, -1.392, 2.973), (0.3447, -0.7025, 2.629), (0.3447, -0.7025, 2.973)], [], [(0, 1, 3, 2), (2, 3, 7, 6), (6, 7, 5, 4), (4, 5, 1, 0), (2, 6, 4, 0), (7, 3, 1, 5), (8, 9, 11, 10), (10, 11, 15, 14), (14, 15, 13, 12), (13, 9, 17, 19), (10, 14, 12, 8), (15, 11, 9, 13), (18, 19, 17, 16), (12, 13, 19, 18), (9, 8, 16, 17), (8, 12, 18, 16), (20, 21, 23, 22), (22, 23, 27, 26), (26, 27, 25, 24), (24, 25, 21, 20), (22, 26, 24, 20), (27, 23, 21, 25), (28, 29, 31, 30), (30, 31, 35, 34), (34, 35, 33, 32), (32, 33, 29, 28), (30, 34, 32, 28), (35, 31, 29, 33), (36, 38, 39, 37), (38, 42, 43, 39), (42, 40, 41, 43), (40, 36, 37, 41)])
_uv = me_cube_001.uv_layers.new(name='UVMap')
_uv.uv.foreach_set('vector', [0.3203, 1.0, 0.3203, 0.9766, 0.3672, 0.9766, 0.3672, 1.0, 0.3672, 0.9062, 0.3906, 0.9062, 0.3906, 0.9297, 0.3672, 0.9297, 0.3672, 0.9297, 0.3672, 0.9531, 0.3203, 0.9531, 0.3203, 0.9297, 0.2969, 1.0, 0.2969, 0.9766, 0.3203, 0.9766, 0.3203, 1.0, 0.3672, 0.9062, 0.3672, 0.9297, 0.3203, 0.9297, 0.3203, 0.9062, 0.3672, 0.9531, 0.3672, 0.9766, 0.3203, 0.9766, 0.3203, 0.9531, 0.2812, 1.0, 0.2812, 0.9766, 0.2969, 0.9805, 0.2969, 0.9961, 0.0, 0.0, 0.0, 0.0, 0.0, 0.0, 0.0, 0.0, 0.2969, 0.9336, 0.2969, 0.9492, 0.2812, 0.9531, 0.2812, 0.9297, 0.2812, 0.9531, 0.2812, 0.9766, 0.2578, 0.9766, 0.2578, 0.9531, 0.2969, 0.9102, 0.2969, 0.9258, 0.2812, 0.9297, 0.2812, 0.9062, 0.2969, 0.957, 0.2969, 0.9727, 0.2812, 0.9766, 0.2812, 0.9531, 0.2578, 0.9297, 0.2344, 0.9297, 0.2344, 0.9062, 0.2578, 0.9062, 0.2812, 0.9297, 0.2812, 0.9531, 0.2578, 0.9531, 0.2578, 0.9297, 0.2812, 0.9766, 0.2812, 1.0, 0.2578, 1.0, 0.2578, 0.9766, 0.2812, 0.9062, 0.2812, 0.9297, 0.2578, 0.9297, 0.2578, 0.9062, 0.3984, 0.9375, 0.3984, 0.9297, 0.4062, 0.9297, 0.4062, 0.9375, 0.4062, 0.9062, 0.4141, 0.9062, 0.4141, 0.9141, 0.4062, 0.9141, 0.4062, 0.9141, 0.4062, 0.9219, 0.3984, 0.9219, 0.3984, 0.9141, 0.0, 0.0, 0.0, 0.0, 0.0, 0.0, 0.0, 0.0, 0.4062, 0.9062, 0.4062, 0.9141, 0.3984, 0.9141, 0.3984, 0.9062, 0.4062, 0.9219, 0.4062, 0.9297, 0.3984, 0.9297, 0.3984, 0.9219, 0.3047, 0.8828, 0.3047, 0.8906, 0.2891, 0.8906, 0.2891, 0.8828, 0.2891, 0.8828, 0.2891, 0.8906, 0.2734, 0.8906, 0.2734, 0.8828, 0.2734, 0.8828, 0.2734, 0.8906, 0.2578, 0.8906, 0.2578, 0.8828, 0.3203, 0.8828, 0.3203, 0.8906, 0.3047, 0.8906, 0.3047, 0.8828, 0.0, 0.0, 0.0, 0.0, 0.0, 0.0, 0.0, 0.0, 0.0, 0.0, 0.0, 0.0, 0.0, 0.0, 0.0, 0.0, 0.3047, 0.8828, 0.2891, 0.8828, 0.2891, 0.8906, 0.3047, 0.8906, 0.2891, 0.8828, 0.2734, 0.8828, 0.2734, 0.8906, 0.2891, 0.8906, 0.2734, 0.8828, 0.2578, 0.8828, 0.2578, 0.8906, 0.2734, 0.8906, 0.3203, 0.8828, 0.3047, 0.8828, 0.3047, 0.8906, 0.3203, 0.8906])
me_cube_001.materials.append(mat_material)
me_cube_001.use_remesh_fix_poles = True
me_cube_001.use_remesh_preserve_attributes = False
me_cube_001.use_mirror_vertex_groups = False
me_cube_001.update()
me_cube_002 = bpy.data.meshes.new('Cube.002')
me_cube_002.from_pydata([(-0.3367, 1.01, 0.3367), (-0.3367, 1.515, 0.3367), (-0.3367, 1.515, 1.01), (0.3367, 1.01, 0.3367), (0.3367, 1.515, 0.3367), (0.3367, 1.515, 1.01), (-0.3367, 0.1683, -0.505), (0.3367, 0.1683, -0.505), (-0.3367, -0.8417, -0.505), (0.4209, 0.3367, 1.103), (0.3367, -0.8417, -0.505), (-0.4209, 0.3367, 1.103), (-0.3367, -1.347, -1.01), (0.4209, -1.347, 1.103), (0.3367, -1.347, -1.01), (-0.4209, -1.347, 1.103), (-0.3367, -2.02, -1.01), (-0.3367, -2.02, 1.01), (0.3367, -2.02, -1.01), (0.3367, -2.02, 1.01), (0.4209, 0.3367, 0.2615), (-0.4209, 0.3367, 0.2615), (0.4209, -1.347, 0.2615), (-0.4209, -1.347, 0.2615), (0.4209, 0.3367, 1.103), (-0.4209, 0.3367, 1.103), (0.4209, -1.347, 1.103), (-0.4209, -1.347, 1.103), (0.4209, 0.3367, 0.2615), (-0.4209, 0.3367, 0.2615), (0.4209, -1.347, 0.2615), (-0.4209, -1.347, 0.2615)], [], [(1, 2, 5, 4), (1, 4, 3, 0), (0, 3, 7, 6), (8, 10, 14, 12), (6, 7, 10, 8), (15, 13, 9, 11), (2, 17, 19, 5), (0, 6, 8, 12, 16, 17, 2, 1), (18, 19, 17, 16), (12, 14, 18, 16), (5, 19, 18, 14, 10, 7, 3, 4), (15, 11, 21, 23), (9, 13, 22, 20), (27, 25, 24, 26), (27, 31, 29, 25), (24, 28, 30, 26)])
_uv = me_cube_002.uv_layers.new(name='UVMap')
_uv.uv.foreach_set('vector', [0.0, 0.0, 0.0, 0.0, 0.0, 0.0, 0.0, 0.0, 0.1953, 0.625, 0.1953, 0.6562, 0.1719, 0.6562, 0.1719, 0.625, 0.1719, 0.625, 0.1719, 0.6562, 0.1328, 0.6562, 0.1328, 0.625, 0.08594, 0.625, 0.08594, 0.6562, 0.0625, 0.6562, 0.0625, 0.625, 0.1328, 0.625, 0.1328, 0.6562, 0.08594, 0.6562, 0.08594, 0.625, 0.0, 0.9609, 0.0, 0.9219, 0.07812, 0.9219, 0.07812, 0.9609, 0.1953, 0.7812, 0.03125, 0.7812, 0.03125, 0.75, 0.1953, 0.75, 0.1719, 0.8125, 0.1328, 0.8516, 0.08594, 0.8516, 0.0625, 0.875, 0.03125, 0.875, 0.03125, 0.7812, 0.1953, 0.7812, 0.1953, 0.8125, 0.03125, 0.6562, 0.03125, 0.75, 0.0, 0.75, 0.0, 0.6562, 0.0625, 0.625, 0.0625, 0.6562, 0.03125, 0.6562, 0.03125, 0.625, 0.1953, 0.75, 0.03125, 0.75, 0.03125, 0.6562, 0.0625, 0.6562, 0.08594, 0.6797, 0.1328, 0.6797, 0.1719, 0.7188, 0.1953, 0.7188, 0.0, 0.9609, 0.07812, 0.9609, 0.07812, 1.0, 0.0, 1.0, 0.07812, 0.9219, 0.0, 0.9219, 0.0, 0.8828, 0.07812, 0.8828, 0.0, 0.9609, 0.07812, 0.9609, 0.07812, 0.9219, 0.0, 0.9219, 0.0, 0.9609, 0.0, 1.0, 0.07812, 1.0, 0.07812, 0.9609, 0.07812, 0.9219, 0.07812, 0.8828, 0.0, 0.8828, 0.0, 0.9219])
me_cube_002.materials.append(mat_material)
me_cube_002.use_remesh_fix_poles = True
me_cube_002.use_remesh_preserve_attributes = False
me_cube_002.use_mirror_vertex_groups = False
me_cube_002.update()
me_cube_003 = bpy.data.meshes.new('Cube.003')
me_cube_003.from_pydata([(1.508, -3.126, 1.548), (1.508, -3.126, 2.762), (1.508, 2.334, 1.548), (1.508, 2.334, 2.762), (2.721, -3.126, 1.548), (2.721, -3.126, 2.762), (2.721, 2.334, 1.548), (2.721, 2.334, 2.762), (1.508, 2.941, 2.762), (2.721, 2.941, 2.762), (2.721, 2.941, 1.548), (1.508, 2.334, 1.548), (1.508, 2.941, 1.548), (1.508, 2.334, 2.762), (2.721, 2.334, 1.548), (2.721, 2.334, 2.762), (1.508, 2.941, 2.762), (2.721, 2.941, 2.762), (2.721, 2.941, 1.548), (1.508, 2.334, 1.548), (1.508, 2.941, 1.548)], [], [(0, 1, 3, 2), (2, 3, 7, 6), (6, 7, 5, 4), (4, 5, 1, 0), (2, 6, 4, 0), (7, 3, 1, 5), (3, 7, 9, 8), (9, 7, 6, 10), (3, 8, 12, 11), (11, 12, 10, 6), (13, 16, 17, 15), (17, 18, 14, 15), (13, 19, 20, 16), (19, 14, 18, 20)])
_uv = me_cube_003.uv_layers.new(name='UVMap')
_uv.uv.foreach_set('vector', [0.1875, 0.875, 0.1875, 0.8125, 0.4688, 0.8125, 0.4688, 0.875, 0.5938, 0.875, 0.5938, 0.8125, 0.6562, 0.8125, 0.6562, 0.875, 0.4688, 0.6875, 0.4688, 0.75, 0.1875, 0.75, 0.1875, 0.6875, 0.125, 0.875, 0.125, 0.8125, 0.1875, 0.8125, 0.1875, 0.875, 0.4688, 0.625, 0.4688, 0.6875, 0.1875, 0.6875, 0.1875, 0.625, 0.4688, 0.75, 0.4688, 0.8125, 0.1875, 0.8125, 0.1875, 0.75, 0.4688, 0.8125, 0.4688, 0.75, 0.5, 0.75, 0.5, 0.8125, 0.5, 0.75, 0.4688, 0.75, 0.4688, 0.6875, 0.5, 0.6875, 0.4688, 0.8125, 0.5, 0.8125, 0.5, 0.875, 0.4688, 0.875, 0.4688, 0.625, 0.5, 0.625, 0.5, 0.6875, 0.4688, 0.6875, 0.4688, 0.8125, 0.5, 0.8125, 0.5, 0.75, 0.4688, 0.75, 0.5, 0.75, 0.5, 0.6875, 0.4688, 0.6875, 0.4688, 0.75, 0.4688, 0.8125, 0.4688, 0.875, 0.5, 0.875, 0.5, 0.8125, 0.4688, 0.625, 0.4688, 0.6875, 0.5, 0.6875, 0.5, 0.625])
me_cube_003.materials.append(mat_material_001)
me_cube_003.use_remesh_fix_poles = True
me_cube_003.use_remesh_preserve_attributes = False
me_cube_003.use_mirror_vertex_groups = False
me_cube_003.update()
me_cube_005 = bpy.data.meshes.new('Cube.005')
me_cube_005.from_pydata([(-2.427, -13.44, 3.034), (-2.427, -13.44, 6.067), (-2.427, -8.587, 3.034), (-2.427, -8.587, 6.067), (-1.213, -13.44, 3.034), (-1.213, -13.44, 6.067), (-1.213, -8.587, 3.034), (-1.213, -8.587, 6.067), (-2.124, -8.606, 5.157), (-2.124, -8.606, 5.764), (-2.124, -7.98, 5.157), (-2.124, -7.98, 5.764), (-1.517, -8.606, 5.157), (-1.517, -8.606, 5.764), (-1.517, -7.98, 5.157), (-1.517, -7.98, 5.764)], [], [(0, 1, 3, 2), (2, 3, 7, 6), (6, 7, 5, 4), (4, 5, 1, 0), (2, 6, 4, 0), (7, 3, 1, 5), (8, 9, 11, 10), (10, 11, 15, 14), (14, 15, 13, 12), (12, 13, 9, 8), (10, 14, 12, 8), (15, 11, 9, 13)])
_uv = me_cube_005.uv_layers.new(name='UVMap')
_uv.uv.foreach_set('vector', [0.1875, 0.4688, 0.1875, 0.625, 0.4375, 0.625, 0.4375, 0.4688, 0.4375, 0.4688, 0.4375, 0.625, 0.5, 0.625, 0.5, 0.4688, 0.4375, 0.875, 0.4375, 0.6875, 0.1875, 0.6875, 0.1875, 0.875, 0.125, 0.4688, 0.125, 0.625, 0.1875, 0.625, 0.1875, 0.4688, 0.4375, 0.4688, 0.4375, 0.4062, 0.1875, 0.4062, 0.1875, 0.4688, 0.4375, 0.6875, 0.4375, 0.625, 0.1875, 0.625, 0.1875, 0.6875, 0.5938, 0.7812, 0.5938, 0.8125, 0.625, 0.8125, 0.625, 0.7812, 0.6562, 0.875, 0.6562, 0.8438, 0.625, 0.8438, 0.625, 0.875, 0.625, 0.875, 0.625, 0.8438, 0.5938, 0.8438, 0.5938, 0.875, 0.375, 0.75, 0.625, 0.75, 0.625, 1.0, 0.375, 1.0, 0.625, 0.7812, 0.625, 0.75, 0.5938, 0.75, 0.5938, 0.7812, 0.625, 0.8438, 0.625, 0.8125, 0.5938, 0.8125, 0.5938, 0.8438])
me_cube_005.materials.append(mat_material_002)
me_cube_005.use_remesh_fix_poles = True
me_cube_005.use_remesh_preserve_attributes = False
me_cube_005.use_mirror_vertex_groups = False
me_cube_005.update()

# ---- objects
ob_empty = bpy.data.objects.new('Empty', None)
ob_body = bpy.data.objects.new('body', me_cube_011)
ob_barrel = bpy.data.objects.new('barrel', me_cube_012)
ob_handle = bpy.data.objects.new('handle', me_cube_013)
ob_trigger = bpy.data.objects.new('trigger', me_cube_014)
ob_base_gun = bpy.data.objects.new('base_gun', me_base_gun)
ob_scope = bpy.data.objects.new('scope', me_cube_001)
ob_stock = bpy.data.objects.new('stock', me_cube_002)
ob_flashlight = bpy.data.objects.new('flashlight', me_cube_003)
ob_counter = bpy.data.objects.new('counter', me_cube_005)

# ---- transforms, parenting, visibility, modifiers, constraints
ob_empty.location = (0.0, 0.1672, 0.2417)
ob_empty.rotation_euler = (1.571, -0.0, 1.571)
ob_empty.scale = (1.802, 1.802, 1.802)
ob_empty.empty_display_type = 'IMAGE'
ob_empty.empty_display_size = 5.0
ob_empty.lineart.crease_threshold = 0.0
ob_body.location = (0.0, 0.2765, 0.1)
ob_body.rotation_euler = (0.0, 0.0, 3.142)
ob_body.lineart.crease_threshold = 0.0
ob_barrel.location = (0.0, 0.7561, 0.1)
ob_barrel.rotation_euler = (0.0, 0.0, 3.142)
ob_barrel.scale = (0.4502, 0.4502, 0.4502)
ob_barrel.lineart.crease_threshold = 0.0
ob_handle.location = (0.0, -0.2439, -2.35)
ob_handle.rotation_euler = (0.0, 0.0, 3.142)
ob_handle.scale = (0.1757, 0.1757, 0.1757)
ob_handle.lineart.crease_threshold = 0.0
ob_trigger.location = (0.0, -0.1439, -0.05)
ob_trigger.rotation_euler = (0.0, 0.0, 3.142)
ob_trigger.scale = (0.08469, 0.08469, 0.08469)
ob_trigger.lineart.crease_threshold = 0.0
ob_base_gun.location = (0.0, -0.1652, -1.047)
ob_base_gun.lineart.crease_threshold = 0.0
ob_scope.location = (0.0, 0.05609, 0.0)
ob_scope.scale = (0.2901, 0.2901, 0.2901)
ob_scope.lineart.crease_threshold = 0.0
ob_stock.location = (0.0, -2.944, 0.1)
ob_stock.scale = (0.594, 0.594, 0.594)
ob_stock.lineart.crease_threshold = 0.0
ob_flashlight.location = (0.05421, 0.7153, 0.0)
ob_flashlight.scale = (0.1648, 0.1648, 0.1648)
ob_flashlight.lineart.crease_threshold = 0.0
ob_counter.location = (0.0, 0.7153, 0.0)
ob_counter.scale = (0.1648, 0.1648, 0.1648)
ob_counter.lineart.crease_threshold = 0.0

# ---- collection membership
col_collection.objects.link(ob_empty)
col_collection.objects.link(ob_body)
col_collection.objects.link(ob_barrel)
col_collection.objects.link(ob_handle)
col_collection.objects.link(ob_trigger)
col_collection.objects.link(ob_base_gun)
col_collection.objects.link(ob_scope)
col_collection.objects.link(ob_stock)
col_collection.objects.link(ob_flashlight)
col_collection.objects.link(ob_counter)

# ---- scene / render settings (as saved in the file)
scene.frame_start = 1; scene.frame_end = 250; scene.frame_set(41)
scene.render.engine = 'BLENDER_EEVEE_NEXT'
scene.cycles.use_denoising = False
scene.cycles.samples = 128
scene.cycles.sampling_pattern = 'TABULATED_SOBOL'
scene.cycles.use_adaptive_sampling = False
scene.cycles.use_light_tree = False
scene.view_settings.view_transform = 'Filmic'
bpy.context.view_layer.update()

# ---- added for rendering (the .blend has no active camera and no usable light): camera, sun
cam_auto = bpy.data.cameras.new('AutoCamera')
cam_auto.lens = 50.0
cam_auto.sensor_width = 36.0
cam_auto.clip_end = 1000.0
ob_auto_camera = bpy.data.objects.new('AutoCamera', cam_auto)
scene.collection.objects.link(ob_auto_camera)
ob_auto_camera.location = (8.36671, -10.1323, 6.57511)
ob_auto_camera.rotation_euler = (1.09748, -7.21219e-08, 0.694738)
scene.camera = ob_auto_camera
light_auto_sun = bpy.data.lights.new('AutoSun', 'SUN')
light_auto_sun.energy = 3.0
light_auto_sun.angle = 0.0523599
ob_auto_sun = bpy.data.objects.new('AutoSun', light_auto_sun)
scene.collection.objects.link(ob_auto_sun)
ob_auto_sun.rotation_euler = (0.872665, 0.174533, 0.523599)
bpy.context.view_layer.update()

